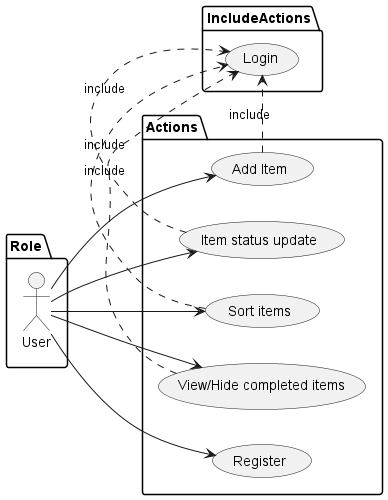

The diagram above was rendered by PlantUML. Its source (embedded in the PNG):
@startuml
'https://plantuml.com/use-case-diagram


left to right direction

package Role{
    actor User as U
}

package Actions{
    usecase "Register" as R
    usecase "Add Item" as AI
    usecase "Item status update" as ISU
    usecase "Sort items" as SI
    usecase "View/Hide completed items" as VHCI

}

package IncludeActions{

    usecase "Login" as LL


}




U --> (R)
U --> (AI)
U --> (ISU)
U --> (SI)
U --> (VHCI)


(AI) .> (LL):include
(ISU) .> (LL):include
(SI) .> (LL):include
(VHCI) .> (LL):include



@enduml